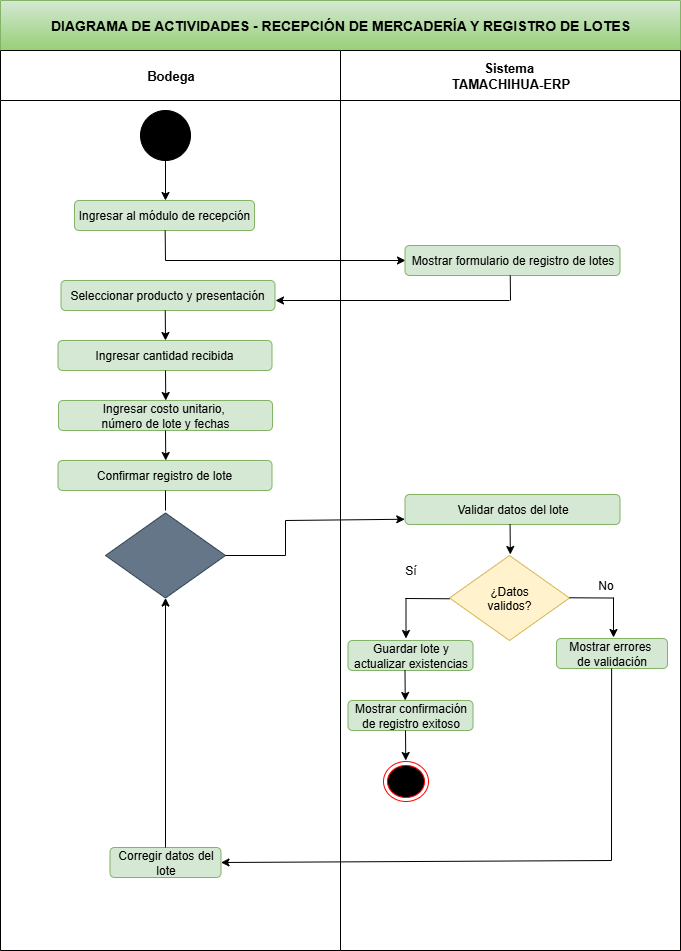

The diagram above was exported from draw.io. Its source (the exported page's mxGraphModel, read from the mxfile embedded in the PNG):
<mxGraphModel dx="992" dy="596" grid="1" gridSize="10" guides="1" tooltips="1" connect="1" arrows="1" fold="1" page="1" pageScale="1" pageWidth="827" pageHeight="1169" math="0" shadow="0">
  <root>
    <mxCell id="0" />
    <mxCell id="1" parent="0" />
    <mxCell id="nhyufpcfdoRHF6jJo82Q-15" value="&lt;span&gt;DIAGRAMA DE ACTIVIDADES - RECEPCIÓN DE MERCADERÍA Y REGISTRO DE LOTES&lt;/span&gt;" style="swimlane;html=1;childLayout=stackLayout;resizeParent=1;resizeParentMax=0;startSize=50;whiteSpace=wrap;fillColor=#d5e8d4;gradientColor=#97d077;strokeColor=#82b366;fontStyle=1;fontSize=14;align=center;" vertex="1" parent="1">
      <mxGeometry x="75" y="20" width="680" height="950" as="geometry">
        <mxRectangle x="220" y="130" width="60" height="30" as="alternateBounds" />
      </mxGeometry>
    </mxCell>
    <mxCell id="nhyufpcfdoRHF6jJo82Q-17" value="Bodega" style="swimlane;html=1;startSize=50;fontSize=13;" vertex="1" parent="nhyufpcfdoRHF6jJo82Q-15">
      <mxGeometry y="50" width="340" height="900" as="geometry" />
    </mxCell>
    <mxCell id="nhyufpcfdoRHF6jJo82Q-22" value="" style="endArrow=classic;html=1;rounded=0;" edge="1" parent="nhyufpcfdoRHF6jJo82Q-17">
      <mxGeometry width="50" height="50" relative="1" as="geometry">
        <mxPoint x="165" y="110" as="sourcePoint" />
        <mxPoint x="165" y="150" as="targetPoint" />
      </mxGeometry>
    </mxCell>
    <mxCell id="nhyufpcfdoRHF6jJo82Q-23" value="Ingresar al módulo de recepción" style="rounded=1;whiteSpace=wrap;html=1;fillColor=#d5e8d4;strokeColor=#82b366;" vertex="1" parent="nhyufpcfdoRHF6jJo82Q-17">
      <mxGeometry x="74" y="150" width="180" height="30" as="geometry" />
    </mxCell>
    <mxCell id="nhyufpcfdoRHF6jJo82Q-24" value="" style="endArrow=none;html=1;rounded=0;" edge="1" parent="nhyufpcfdoRHF6jJo82Q-17">
      <mxGeometry width="50" height="50" relative="1" as="geometry">
        <mxPoint x="165" y="210" as="sourcePoint" />
        <mxPoint x="164.66" y="180" as="targetPoint" />
      </mxGeometry>
    </mxCell>
    <mxCell id="nhyufpcfdoRHF6jJo82Q-25" value="" style="endArrow=classic;html=1;rounded=0;" edge="1" parent="nhyufpcfdoRHF6jJo82Q-17">
      <mxGeometry width="50" height="50" relative="1" as="geometry">
        <mxPoint x="165" y="210" as="sourcePoint" />
        <mxPoint x="405" y="210" as="targetPoint" />
      </mxGeometry>
    </mxCell>
    <mxCell id="nhyufpcfdoRHF6jJo82Q-29" value="Seleccionar producto y presentación" style="rounded=1;whiteSpace=wrap;html=1;fillColor=#d5e8d4;strokeColor=#82b366;" vertex="1" parent="nhyufpcfdoRHF6jJo82Q-17">
      <mxGeometry x="60.5" y="230" width="214" height="30" as="geometry" />
    </mxCell>
    <mxCell id="nhyufpcfdoRHF6jJo82Q-30" value="" style="ellipse;fillColor=strokeColor;html=1;" vertex="1" parent="nhyufpcfdoRHF6jJo82Q-17">
      <mxGeometry x="140" y="60" width="50" height="50" as="geometry" />
    </mxCell>
    <mxCell id="nhyufpcfdoRHF6jJo82Q-31" value="" style="endArrow=classic;html=1;rounded=0;" edge="1" parent="nhyufpcfdoRHF6jJo82Q-17">
      <mxGeometry width="50" height="50" relative="1" as="geometry">
        <mxPoint x="164.76" y="260" as="sourcePoint" />
        <mxPoint x="165" y="290" as="targetPoint" />
      </mxGeometry>
    </mxCell>
    <mxCell id="nhyufpcfdoRHF6jJo82Q-32" value="Ingresar cantidad recibida" style="rounded=1;whiteSpace=wrap;html=1;fillColor=#d5e8d4;strokeColor=#82b366;" vertex="1" parent="nhyufpcfdoRHF6jJo82Q-17">
      <mxGeometry x="57.5" y="290" width="214" height="30" as="geometry" />
    </mxCell>
    <mxCell id="nhyufpcfdoRHF6jJo82Q-35" value="Ingresar costo unitario,&amp;nbsp;&lt;div&gt;número de&amp;nbsp;&lt;span style=&quot;background-color: transparent; color: light-dark(rgb(0, 0, 0), rgb(255, 255, 255));&quot;&gt;lote y fechas&lt;/span&gt;&lt;/div&gt;" style="rounded=1;whiteSpace=wrap;html=1;fillColor=#d5e8d4;strokeColor=#82b366;" vertex="1" parent="nhyufpcfdoRHF6jJo82Q-17">
      <mxGeometry x="58" y="350" width="214" height="30" as="geometry" />
    </mxCell>
    <mxCell id="nhyufpcfdoRHF6jJo82Q-37" value="Confirmar registro de lote" style="rounded=1;whiteSpace=wrap;html=1;fillColor=#d5e8d4;strokeColor=#82b366;" vertex="1" parent="nhyufpcfdoRHF6jJo82Q-17">
      <mxGeometry x="57.5" y="410" width="214" height="30" as="geometry" />
    </mxCell>
    <mxCell id="nhyufpcfdoRHF6jJo82Q-39" value="" style="endArrow=none;html=1;rounded=0;" edge="1" parent="nhyufpcfdoRHF6jJo82Q-17">
      <mxGeometry width="50" height="50" relative="1" as="geometry">
        <mxPoint x="165" y="460" as="sourcePoint" />
        <mxPoint x="165" y="440" as="targetPoint" />
      </mxGeometry>
    </mxCell>
    <mxCell id="nhyufpcfdoRHF6jJo82Q-86" value="Corregir datos del lote" style="rounded=1;whiteSpace=wrap;html=1;fillColor=#d5e8d4;strokeColor=#82b366;" vertex="1" parent="nhyufpcfdoRHF6jJo82Q-17">
      <mxGeometry x="109.5" y="797" width="111" height="30" as="geometry" />
    </mxCell>
    <mxCell id="nhyufpcfdoRHF6jJo82Q-100" value="" style="rhombus;fillColor=#647687;strokeColor=#314354;fontColor=#ffffff;" vertex="1" parent="nhyufpcfdoRHF6jJo82Q-17">
      <mxGeometry x="105" y="462.5" width="120" height="85" as="geometry" />
    </mxCell>
    <mxCell id="nhyufpcfdoRHF6jJo82Q-101" value="" style="endArrow=none;html=1;rounded=0;exitX=1;exitY=0.5;exitDx=0;exitDy=0;" edge="1" parent="nhyufpcfdoRHF6jJo82Q-17" source="nhyufpcfdoRHF6jJo82Q-100">
      <mxGeometry width="50" height="50" relative="1" as="geometry">
        <mxPoint x="235" y="520" as="sourcePoint" />
        <mxPoint x="285" y="505" as="targetPoint" />
      </mxGeometry>
    </mxCell>
    <mxCell id="nhyufpcfdoRHF6jJo82Q-102" value="" style="endArrow=none;html=1;rounded=0;" edge="1" parent="nhyufpcfdoRHF6jJo82Q-17">
      <mxGeometry width="50" height="50" relative="1" as="geometry">
        <mxPoint x="285" y="505" as="sourcePoint" />
        <mxPoint x="285" y="470" as="targetPoint" />
      </mxGeometry>
    </mxCell>
    <mxCell id="nhyufpcfdoRHF6jJo82Q-104" value="" style="endArrow=classic;html=1;rounded=0;exitX=0.5;exitY=0;exitDx=0;exitDy=0;entryX=0.5;entryY=1;entryDx=0;entryDy=0;" edge="1" parent="nhyufpcfdoRHF6jJo82Q-17" source="nhyufpcfdoRHF6jJo82Q-86" target="nhyufpcfdoRHF6jJo82Q-100">
      <mxGeometry width="50" height="50" relative="1" as="geometry">
        <mxPoint x="115" y="600" as="sourcePoint" />
        <mxPoint x="165" y="550" as="targetPoint" />
      </mxGeometry>
    </mxCell>
    <mxCell id="nhyufpcfdoRHF6jJo82Q-18" value="Sistema&amp;nbsp;&lt;div&gt;TAMACHIHUA-ERP&lt;/div&gt;" style="swimlane;html=1;startSize=50;fontSize=13;" vertex="1" parent="nhyufpcfdoRHF6jJo82Q-15">
      <mxGeometry x="340" y="50" width="340" height="900" as="geometry" />
    </mxCell>
    <mxCell id="nhyufpcfdoRHF6jJo82Q-26" value="Mostrar formulario de registro de lotes" style="rounded=1;whiteSpace=wrap;html=1;fillColor=#d5e8d4;strokeColor=#82b366;" vertex="1" parent="nhyufpcfdoRHF6jJo82Q-18">
      <mxGeometry x="64.5" y="195" width="215" height="30" as="geometry" />
    </mxCell>
    <mxCell id="nhyufpcfdoRHF6jJo82Q-27" value="" style="endArrow=none;html=1;rounded=0;" edge="1" parent="nhyufpcfdoRHF6jJo82Q-18">
      <mxGeometry width="50" height="50" relative="1" as="geometry">
        <mxPoint x="170" y="250" as="sourcePoint" />
        <mxPoint x="169.75999999999996" y="225" as="targetPoint" />
      </mxGeometry>
    </mxCell>
    <mxCell id="nhyufpcfdoRHF6jJo82Q-28" value="" style="endArrow=classic;html=1;rounded=0;" edge="1" parent="nhyufpcfdoRHF6jJo82Q-18">
      <mxGeometry width="50" height="50" relative="1" as="geometry">
        <mxPoint x="169" y="250" as="sourcePoint" />
        <mxPoint x="-65" y="250" as="targetPoint" />
      </mxGeometry>
    </mxCell>
    <mxCell id="nhyufpcfdoRHF6jJo82Q-41" value="Validar datos del lote" style="rounded=1;whiteSpace=wrap;html=1;fillColor=#d5e8d4;strokeColor=#82b366;" vertex="1" parent="nhyufpcfdoRHF6jJo82Q-18">
      <mxGeometry x="64.5" y="444" width="215" height="30" as="geometry" />
    </mxCell>
    <mxCell id="nhyufpcfdoRHF6jJo82Q-42" value="¿Datos&#10;validos?" style="rhombus;fillColor=#fff2cc;strokeColor=#d6b656;" vertex="1" parent="nhyufpcfdoRHF6jJo82Q-18">
      <mxGeometry x="109" y="505" width="120" height="85" as="geometry" />
    </mxCell>
    <mxCell id="nhyufpcfdoRHF6jJo82Q-43" value="" style="endArrow=classic;html=1;rounded=0;" edge="1" parent="nhyufpcfdoRHF6jJo82Q-18">
      <mxGeometry width="50" height="50" relative="1" as="geometry">
        <mxPoint x="169.57999999999993" y="474" as="sourcePoint" />
        <mxPoint x="169.81999999999994" y="504" as="targetPoint" />
      </mxGeometry>
    </mxCell>
    <mxCell id="nhyufpcfdoRHF6jJo82Q-45" value="" style="endArrow=none;html=1;rounded=0;" edge="1" parent="nhyufpcfdoRHF6jJo82Q-18">
      <mxGeometry width="50" height="50" relative="1" as="geometry">
        <mxPoint x="65" y="548" as="sourcePoint" />
        <mxPoint x="109" y="548.27" as="targetPoint" />
      </mxGeometry>
    </mxCell>
    <mxCell id="nhyufpcfdoRHF6jJo82Q-47" value="Sí" style="text;html=1;align=center;verticalAlign=middle;resizable=0;points=[];autosize=1;strokeColor=none;fillColor=none;" vertex="1" parent="nhyufpcfdoRHF6jJo82Q-18">
      <mxGeometry x="55" y="505" width="30" height="30" as="geometry" />
    </mxCell>
    <mxCell id="nhyufpcfdoRHF6jJo82Q-48" value="No" style="text;html=1;align=center;verticalAlign=middle;resizable=0;points=[];autosize=1;strokeColor=none;fillColor=none;" vertex="1" parent="nhyufpcfdoRHF6jJo82Q-18">
      <mxGeometry x="244.5" y="520" width="40" height="30" as="geometry" />
    </mxCell>
    <mxCell id="nhyufpcfdoRHF6jJo82Q-50" value="" style="endArrow=none;html=1;rounded=0;" edge="1" parent="nhyufpcfdoRHF6jJo82Q-18">
      <mxGeometry width="50" height="50" relative="1" as="geometry">
        <mxPoint x="229" y="547.27" as="sourcePoint" />
        <mxPoint x="273" y="547.54" as="targetPoint" />
      </mxGeometry>
    </mxCell>
    <mxCell id="nhyufpcfdoRHF6jJo82Q-51" value="" style="endArrow=classic;html=1;rounded=0;" edge="1" parent="nhyufpcfdoRHF6jJo82Q-18">
      <mxGeometry width="50" height="50" relative="1" as="geometry">
        <mxPoint x="65.5" y="548" as="sourcePoint" />
        <mxPoint x="65.5" y="588" as="targetPoint" />
      </mxGeometry>
    </mxCell>
    <mxCell id="nhyufpcfdoRHF6jJo82Q-78" value="" style="endArrow=classic;html=1;rounded=0;" edge="1" parent="nhyufpcfdoRHF6jJo82Q-18">
      <mxGeometry width="50" height="50" relative="1" as="geometry">
        <mxPoint x="273" y="547" as="sourcePoint" />
        <mxPoint x="273" y="587" as="targetPoint" />
      </mxGeometry>
    </mxCell>
    <mxCell id="nhyufpcfdoRHF6jJo82Q-80" value="Mostrar errores&amp;nbsp;&lt;div&gt;de validación&lt;/div&gt;" style="rounded=1;whiteSpace=wrap;html=1;fillColor=#d5e8d4;strokeColor=#82b366;" vertex="1" parent="nhyufpcfdoRHF6jJo82Q-18">
      <mxGeometry x="216" y="588" width="111" height="30" as="geometry" />
    </mxCell>
    <mxCell id="nhyufpcfdoRHF6jJo82Q-79" value="Guardar lote y&lt;div&gt;actualizar existencias&lt;/div&gt;" style="rounded=1;whiteSpace=wrap;html=1;fillColor=#d5e8d4;strokeColor=#82b366;" vertex="1" parent="nhyufpcfdoRHF6jJo82Q-18">
      <mxGeometry x="7.5" y="590" width="125" height="30" as="geometry" />
    </mxCell>
    <mxCell id="nhyufpcfdoRHF6jJo82Q-81" value="" style="endArrow=classic;html=1;rounded=0;" edge="1" parent="nhyufpcfdoRHF6jJo82Q-18">
      <mxGeometry width="50" height="50" relative="1" as="geometry">
        <mxPoint x="64.5" y="620" as="sourcePoint" />
        <mxPoint x="64.74000000000001" y="650" as="targetPoint" />
      </mxGeometry>
    </mxCell>
    <mxCell id="nhyufpcfdoRHF6jJo82Q-82" value="Mostrar confirmación de registro exitoso" style="rounded=1;whiteSpace=wrap;html=1;fillColor=#d5e8d4;strokeColor=#82b366;" vertex="1" parent="nhyufpcfdoRHF6jJo82Q-18">
      <mxGeometry x="7.5" y="650" width="125" height="30" as="geometry" />
    </mxCell>
    <mxCell id="nhyufpcfdoRHF6jJo82Q-84" value="" style="ellipse;html=1;shape=endState;fillColor=#000000;strokeColor=#ff0000;" vertex="1" parent="nhyufpcfdoRHF6jJo82Q-18">
      <mxGeometry x="43" y="711" width="45" height="40" as="geometry" />
    </mxCell>
    <mxCell id="nhyufpcfdoRHF6jJo82Q-87" value="" style="endArrow=none;html=1;rounded=0;" edge="1" parent="nhyufpcfdoRHF6jJo82Q-18">
      <mxGeometry width="50" height="50" relative="1" as="geometry">
        <mxPoint x="271" y="810" as="sourcePoint" />
        <mxPoint x="271.1" y="618" as="targetPoint" />
      </mxGeometry>
    </mxCell>
    <mxCell id="nhyufpcfdoRHF6jJo82Q-88" value="" style="endArrow=classic;html=1;rounded=0;entryX=1;entryY=0.5;entryDx=0;entryDy=0;" edge="1" parent="nhyufpcfdoRHF6jJo82Q-18" target="nhyufpcfdoRHF6jJo82Q-86">
      <mxGeometry width="50" height="50" relative="1" as="geometry">
        <mxPoint x="271" y="810" as="sourcePoint" />
        <mxPoint x="-105" y="810" as="targetPoint" />
      </mxGeometry>
    </mxCell>
    <mxCell id="nhyufpcfdoRHF6jJo82Q-103" value="" style="endArrow=classic;html=1;rounded=0;entryX=-0.001;entryY=0.825;entryDx=0;entryDy=0;entryPerimeter=0;" edge="1" parent="nhyufpcfdoRHF6jJo82Q-18" target="nhyufpcfdoRHF6jJo82Q-41">
      <mxGeometry width="50" height="50" relative="1" as="geometry">
        <mxPoint x="-55" y="470" as="sourcePoint" />
        <mxPoint x="55" y="460" as="targetPoint" />
      </mxGeometry>
    </mxCell>
    <mxCell id="nhyufpcfdoRHF6jJo82Q-34" value="" style="endArrow=classic;html=1;rounded=0;" edge="1" parent="1">
      <mxGeometry width="50" height="50" relative="1" as="geometry">
        <mxPoint x="240" y="390" as="sourcePoint" />
        <mxPoint x="240.24" y="420" as="targetPoint" />
      </mxGeometry>
    </mxCell>
    <mxCell id="nhyufpcfdoRHF6jJo82Q-36" value="" style="endArrow=classic;html=1;rounded=0;" edge="1" parent="1">
      <mxGeometry width="50" height="50" relative="1" as="geometry">
        <mxPoint x="240" y="450" as="sourcePoint" />
        <mxPoint x="240.24" y="480" as="targetPoint" />
      </mxGeometry>
    </mxCell>
    <mxCell id="nhyufpcfdoRHF6jJo82Q-83" value="" style="endArrow=classic;html=1;rounded=0;" edge="1" parent="1">
      <mxGeometry width="50" height="50" relative="1" as="geometry">
        <mxPoint x="480" y="750" as="sourcePoint" />
        <mxPoint x="480.24" y="780" as="targetPoint" />
      </mxGeometry>
    </mxCell>
  </root>
</mxGraphModel>